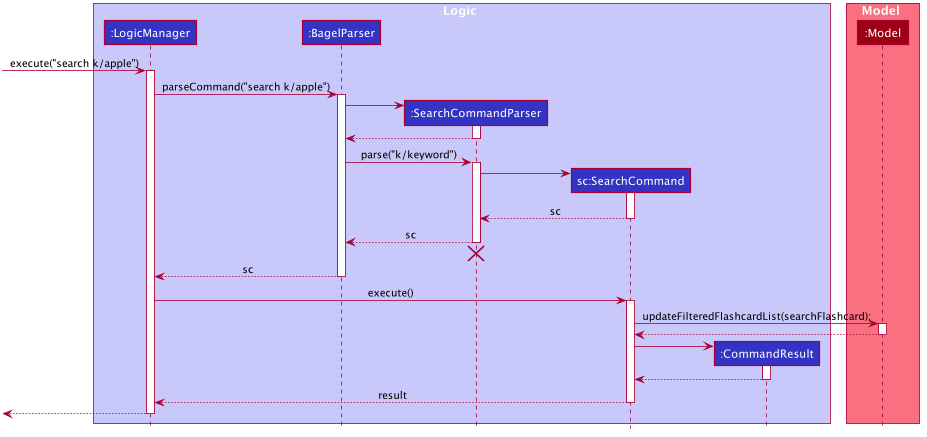

The diagram above was rendered by PlantUML. Its source (embedded in the PNG):
@startuml








skinparam BackgroundColor #FFFFFFF

skinparam Shadowing false

skinparam Class {
    FontColor #FFFFFF
    BorderThickness 1
    BorderColor #FFFFFF
    StereotypeFontColor #FFFFFF
    FontName Arial
}

skinparam Actor {
    BorderColor #000000
    Color #000000
    FontName Arial
}

skinparam Sequence {
    MessageAlign center
    BoxFontSize 15
    BoxPadding 0
    BoxFontColor #FFFFFF
    FontName Arial
}

skinparam Participant {
    FontColor #FFFFFFF
    Padding 20
}

skinparam MinClassWidth 50
skinparam ParticipantPadding 10
skinparam Shadowing false
skinparam DefaultTextAlignment center
skinparam packageStyle Rectangle

hide footbox
hide members
hide circle

box Logic #C8C8FA
participant ":LogicManager" as LogicManager #3333C4
participant ":BagelParser" as BagelParser #3333C4
participant ":SearchCommandParser" as SearchCommandParser #3333C4
participant "sc:SearchCommand" as SearchCommand #3333C4
participant ":CommandResult" as CommandResult #3333C4
end box

box Model #F97181
participant ":Model" as Model #9D0012
end box

[-> LogicManager : execute("search k/apple")
activate LogicManager

LogicManager -> BagelParser : parseCommand("search k/apple")
activate BagelParser

create SearchCommandParser
BagelParser -> SearchCommandParser
activate SearchCommandParser

SearchCommandParser --> BagelParser
deactivate SearchCommandParser

BagelParser -> SearchCommandParser : parse("k/keyword")
activate SearchCommandParser

create SearchCommand
SearchCommandParser -> SearchCommand
activate SearchCommand

SearchCommand --> SearchCommandParser : sc
deactivate SearchCommand

SearchCommandParser --> BagelParser : sc
deactivate SearchCommandParser
SearchCommandParser -[hidden]-> BagelParser
destroy SearchCommandParser

BagelParser --> LogicManager : sc
deactivate BagelParser

LogicManager -> SearchCommand : execute()
activate SearchCommand

SearchCommand -> Model : updateFilteredFlashcardList(searchFlashcard);
activate Model

Model --> SearchCommand
deactivate Model

create CommandResult
SearchCommand -> CommandResult
activate CommandResult

CommandResult --> SearchCommand
deactivate CommandResult

SearchCommand --> LogicManager : result
deactivate SearchCommand

[<--LogicManager
deactivate LogicManager
@enduml